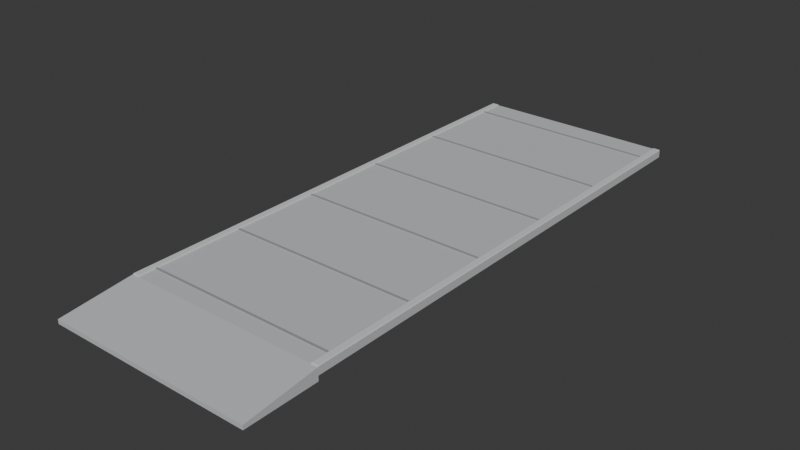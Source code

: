 # Source: driveway-straight.blend  (saved by Blender 5.2.44; exported with 4.5.12 LTS)
import bpy
from mathutils import Matrix  # noqa: F401  (used for matrix-valued properties, if any)

bpy.ops.wm.read_factory_settings(use_empty=True)
scene = bpy.context.scene
scene.name = 'Scene'

# ---- collections
col_collection = bpy.data.collections.new('Collection'); scene.collection.children.link(col_collection)

# ---- materials (node trees are filled in below, after node groups)
mat_driveway_concrete = bpy.data.materials.new('Driveway concrete')
mat_driveway_concrete.diffuse_color = (0.54, 0.56, 0.57, 1.0)
mat_driveway_edge = bpy.data.materials.new('Driveway edge')
mat_driveway_edge.diffuse_color = (0.66, 0.67, 0.67, 1.0)
mat_concrete_expansion_joints = bpy.data.materials.new('Concrete expansion joints')
mat_concrete_expansion_joints.diffuse_color = (0.31, 0.33, 0.34, 1.0)

# ---- material node trees
mat_driveway_concrete.use_nodes = True; mat_driveway_concrete.node_tree.nodes.clear()
_N = mat_driveway_concrete.node_tree.nodes; _L = mat_driveway_concrete.node_tree.links
n0 = _N.new('ShaderNodeBsdfPrincipled'); n0.name = 'Principled BSDF'; n0.location = (-200, 100)
n0.inputs[0].default_value = (0.54, 0.56, 0.57, 1.0)
n0.inputs[2].default_value = 0.84
n0.inputs[10].default_value = 0.005
n1 = _N.new('ShaderNodeOutputMaterial'); n1.name = 'Material Output'; n1.location = (200, 100)
_L.new(n0.outputs[0], n1.inputs[0])
n1.is_active_output = True
mat_driveway_edge.use_nodes = True; mat_driveway_edge.node_tree.nodes.clear()
_N = mat_driveway_edge.node_tree.nodes; _L = mat_driveway_edge.node_tree.links
n0 = _N.new('ShaderNodeBsdfPrincipled'); n0.name = 'Principled BSDF'; n0.location = (-200, 100)
n0.inputs[0].default_value = (0.66, 0.67, 0.67, 1.0)
n0.inputs[2].default_value = 0.84
n0.inputs[10].default_value = 0.005
n1 = _N.new('ShaderNodeOutputMaterial'); n1.name = 'Material Output'; n1.location = (200, 100)
_L.new(n0.outputs[0], n1.inputs[0])
n1.is_active_output = True
mat_concrete_expansion_joints.use_nodes = True; mat_concrete_expansion_joints.node_tree.nodes.clear()
_N = mat_concrete_expansion_joints.node_tree.nodes; _L = mat_concrete_expansion_joints.node_tree.links
n0 = _N.new('ShaderNodeBsdfPrincipled'); n0.name = 'Principled BSDF'; n0.location = (-200, 100)
n0.inputs[0].default_value = (0.31, 0.33, 0.34, 1.0)
n0.inputs[2].default_value = 0.84
n0.inputs[10].default_value = 0.005
n1 = _N.new('ShaderNodeOutputMaterial'); n1.name = 'Material Output'; n1.location = (200, 100)
_L.new(n0.outputs[0], n1.inputs[0])
n1.is_active_output = True

# ---- world
world_world = bpy.data.worlds.new('World'); scene.world = world_world
world_world.use_nodes = True; world_world.node_tree.nodes.clear()
_N = world_world.node_tree.nodes; _L = world_world.node_tree.links
n0 = _N.new('ShaderNodeOutputWorld'); n0.name = 'World Output'; n0.location = (200, 100)
n1 = _N.new('ShaderNodeBackground'); n1.name = 'Background'; n1.location = (-200, 100)
n1.inputs[0].default_value = (0.05088, 0.05088, 0.05088, 1.0)
_L.new(n1.outputs[0], n0.inputs[0])
n0.is_active_output = True
world_world.color = (0.05088, 0.05088, 0.05088)
world_world.sun_shadow_jitter_overblur = 0.0

# ---- meshes
me_curb_ramp_mesh = bpy.data.meshes.new('curb ramp mesh')
me_curb_ramp_mesh.from_pydata([(-1.7, 0.0, 0.0), (1.7, 0.0, 0.0), (1.7, 1.2, 0.0), (-1.7, 1.2, 0.0), (-1.7, 0.0, 0.07), (1.7, 0.0, 0.07), (1.7, 1.2, 0.2), (-1.7, 1.2, 0.2)], [], [(0, 1, 2, 3), (4, 7, 6, 5), (0, 4, 5, 1), (1, 5, 6, 2), (2, 6, 7, 3), (3, 7, 4, 0)])
me_curb_ramp_mesh.materials.append(mat_driveway_concrete)
me_curb_ramp_mesh.update()
me_cube_001 = bpy.data.meshes.new('Cube.001')
me_cube_001.from_pydata([(-1.7, -4.125, -0.06), (-1.7, -4.125, 0.06), (-1.7, 4.125, -0.06), (-1.7, 4.125, 0.06), (1.7, -4.125, -0.06), (1.7, -4.125, 0.06), (1.7, 4.125, -0.06), (1.7, 4.125, 0.06)], [], [(0, 1, 3, 2), (2, 3, 7, 6), (6, 7, 5, 4), (4, 5, 1, 0), (2, 6, 4, 0), (7, 3, 1, 5)])
_uv = me_cube_001.uv_layers.new(name='UVMap')
_uv.uv.foreach_set('vector', [0.375, 0.0, 0.625, 0.0, 0.625, 0.25, 0.375, 0.25, 0.375, 0.25, 0.625, 0.25, 0.625, 0.5, 0.375, 0.5, 0.375, 0.5, 0.625, 0.5, 0.625, 0.75, 0.375, 0.75, 0.375, 0.75, 0.625, 0.75, 0.625, 1.0, 0.375, 1.0, 0.125, 0.5, 0.375, 0.5, 0.375, 0.75, 0.125, 0.75, 0.625, 0.5, 0.875, 0.5, 0.875, 0.75, 0.625, 0.75])
me_cube_001.materials.append(mat_driveway_concrete)
me_cube_001.update()
me_cube_002 = bpy.data.meshes.new('Cube.002')
me_cube_002.from_pydata([(-0.06, -4.125, -0.012), (-0.06, -4.125, 0.012), (-0.06, 4.125, -0.012), (-0.06, 4.125, 0.012), (0.06, -4.125, -0.012), (0.06, -4.125, 0.012), (0.06, 4.125, -0.012), (0.06, 4.125, 0.012)], [], [(0, 1, 3, 2), (2, 3, 7, 6), (6, 7, 5, 4), (4, 5, 1, 0), (2, 6, 4, 0), (7, 3, 1, 5)])
_uv = me_cube_002.uv_layers.new(name='UVMap')
_uv.uv.foreach_set('vector', [0.375, 0.0, 0.625, 0.0, 0.625, 0.25, 0.375, 0.25, 0.375, 0.25, 0.625, 0.25, 0.625, 0.5, 0.375, 0.5, 0.375, 0.5, 0.625, 0.5, 0.625, 0.75, 0.375, 0.75, 0.375, 0.75, 0.625, 0.75, 0.625, 1.0, 0.375, 1.0, 0.125, 0.5, 0.375, 0.5, 0.375, 0.75, 0.125, 0.75, 0.625, 0.5, 0.875, 0.5, 0.875, 0.75, 0.625, 0.75])
me_cube_002.materials.append(mat_driveway_edge)
me_cube_002.update()
me_cube_003 = bpy.data.meshes.new('Cube.003')
me_cube_003.from_pydata([(-0.06, -4.125, -0.012), (-0.06, -4.125, 0.012), (-0.06, 4.125, -0.012), (-0.06, 4.125, 0.012), (0.06, -4.125, -0.012), (0.06, -4.125, 0.012), (0.06, 4.125, -0.012), (0.06, 4.125, 0.012)], [], [(0, 1, 3, 2), (2, 3, 7, 6), (6, 7, 5, 4), (4, 5, 1, 0), (2, 6, 4, 0), (7, 3, 1, 5)])
_uv = me_cube_003.uv_layers.new(name='UVMap')
_uv.uv.foreach_set('vector', [0.375, 0.0, 0.625, 0.0, 0.625, 0.25, 0.375, 0.25, 0.375, 0.25, 0.625, 0.25, 0.625, 0.5, 0.375, 0.5, 0.375, 0.5, 0.625, 0.5, 0.625, 0.75, 0.375, 0.75, 0.375, 0.75, 0.625, 0.75, 0.625, 1.0, 0.375, 1.0, 0.125, 0.5, 0.375, 0.5, 0.375, 0.75, 0.125, 0.75, 0.625, 0.5, 0.875, 0.5, 0.875, 0.75, 0.625, 0.75])
me_cube_003.materials.append(mat_driveway_edge)
me_cube_003.update()
me_cube_004 = bpy.data.meshes.new('Cube.004')
me_cube_004.from_pydata([(-1.58, -0.018, -0.008), (-1.58, -0.018, 0.008), (-1.58, 0.018, -0.008), (-1.58, 0.018, 0.008), (1.58, -0.018, -0.008), (1.58, -0.018, 0.008), (1.58, 0.018, -0.008), (1.58, 0.018, 0.008)], [], [(0, 1, 3, 2), (2, 3, 7, 6), (6, 7, 5, 4), (4, 5, 1, 0), (2, 6, 4, 0), (7, 3, 1, 5)])
_uv = me_cube_004.uv_layers.new(name='UVMap')
_uv.uv.foreach_set('vector', [0.375, 0.0, 0.625, 0.0, 0.625, 0.25, 0.375, 0.25, 0.375, 0.25, 0.625, 0.25, 0.625, 0.5, 0.375, 0.5, 0.375, 0.5, 0.625, 0.5, 0.625, 0.75, 0.375, 0.75, 0.375, 0.75, 0.625, 0.75, 0.625, 1.0, 0.375, 1.0, 0.125, 0.5, 0.375, 0.5, 0.375, 0.75, 0.125, 0.75, 0.625, 0.5, 0.875, 0.5, 0.875, 0.75, 0.625, 0.75])
me_cube_004.materials.append(mat_concrete_expansion_joints)
me_cube_004.update()
me_cube_005 = bpy.data.meshes.new('Cube.005')
me_cube_005.from_pydata([(-1.58, -0.018, -0.008), (-1.58, -0.018, 0.008), (-1.58, 0.018, -0.008), (-1.58, 0.018, 0.008), (1.58, -0.018, -0.008), (1.58, -0.018, 0.008), (1.58, 0.018, -0.008), (1.58, 0.018, 0.008)], [], [(0, 1, 3, 2), (2, 3, 7, 6), (6, 7, 5, 4), (4, 5, 1, 0), (2, 6, 4, 0), (7, 3, 1, 5)])
_uv = me_cube_005.uv_layers.new(name='UVMap')
_uv.uv.foreach_set('vector', [0.375, 0.0, 0.625, 0.0, 0.625, 0.25, 0.375, 0.25, 0.375, 0.25, 0.625, 0.25, 0.625, 0.5, 0.375, 0.5, 0.375, 0.5, 0.625, 0.5, 0.625, 0.75, 0.375, 0.75, 0.375, 0.75, 0.625, 0.75, 0.625, 1.0, 0.375, 1.0, 0.125, 0.5, 0.375, 0.5, 0.375, 0.75, 0.125, 0.75, 0.625, 0.5, 0.875, 0.5, 0.875, 0.75, 0.625, 0.75])
me_cube_005.materials.append(mat_concrete_expansion_joints)
me_cube_005.update()
me_cube_006 = bpy.data.meshes.new('Cube.006')
me_cube_006.from_pydata([(-1.58, -0.018, -0.008), (-1.58, -0.018, 0.008), (-1.58, 0.018, -0.008), (-1.58, 0.018, 0.008), (1.58, -0.018, -0.008), (1.58, -0.018, 0.008), (1.58, 0.018, -0.008), (1.58, 0.018, 0.008)], [], [(0, 1, 3, 2), (2, 3, 7, 6), (6, 7, 5, 4), (4, 5, 1, 0), (2, 6, 4, 0), (7, 3, 1, 5)])
_uv = me_cube_006.uv_layers.new(name='UVMap')
_uv.uv.foreach_set('vector', [0.375, 0.0, 0.625, 0.0, 0.625, 0.25, 0.375, 0.25, 0.375, 0.25, 0.625, 0.25, 0.625, 0.5, 0.375, 0.5, 0.375, 0.5, 0.625, 0.5, 0.625, 0.75, 0.375, 0.75, 0.375, 0.75, 0.625, 0.75, 0.625, 1.0, 0.375, 1.0, 0.125, 0.5, 0.375, 0.5, 0.375, 0.75, 0.125, 0.75, 0.625, 0.5, 0.875, 0.5, 0.875, 0.75, 0.625, 0.75])
me_cube_006.materials.append(mat_concrete_expansion_joints)
me_cube_006.update()
me_cube_007 = bpy.data.meshes.new('Cube.007')
me_cube_007.from_pydata([(-1.58, -0.018, -0.008), (-1.58, -0.018, 0.008), (-1.58, 0.018, -0.008), (-1.58, 0.018, 0.008), (1.58, -0.018, -0.008), (1.58, -0.018, 0.008), (1.58, 0.018, -0.008), (1.58, 0.018, 0.008)], [], [(0, 1, 3, 2), (2, 3, 7, 6), (6, 7, 5, 4), (4, 5, 1, 0), (2, 6, 4, 0), (7, 3, 1, 5)])
_uv = me_cube_007.uv_layers.new(name='UVMap')
_uv.uv.foreach_set('vector', [0.375, 0.0, 0.625, 0.0, 0.625, 0.25, 0.375, 0.25, 0.375, 0.25, 0.625, 0.25, 0.625, 0.5, 0.375, 0.5, 0.375, 0.5, 0.625, 0.5, 0.625, 0.75, 0.375, 0.75, 0.375, 0.75, 0.625, 0.75, 0.625, 1.0, 0.375, 1.0, 0.125, 0.5, 0.375, 0.5, 0.375, 0.75, 0.125, 0.75, 0.625, 0.5, 0.875, 0.5, 0.875, 0.75, 0.625, 0.75])
me_cube_007.materials.append(mat_concrete_expansion_joints)
me_cube_007.update()
me_cube_008 = bpy.data.meshes.new('Cube.008')
me_cube_008.from_pydata([(-1.58, -0.018, -0.008), (-1.58, -0.018, 0.008), (-1.58, 0.018, -0.008), (-1.58, 0.018, 0.008), (1.58, -0.018, -0.008), (1.58, -0.018, 0.008), (1.58, 0.018, -0.008), (1.58, 0.018, 0.008)], [], [(0, 1, 3, 2), (2, 3, 7, 6), (6, 7, 5, 4), (4, 5, 1, 0), (2, 6, 4, 0), (7, 3, 1, 5)])
_uv = me_cube_008.uv_layers.new(name='UVMap')
_uv.uv.foreach_set('vector', [0.375, 0.0, 0.625, 0.0, 0.625, 0.25, 0.375, 0.25, 0.375, 0.25, 0.625, 0.25, 0.625, 0.5, 0.375, 0.5, 0.375, 0.5, 0.625, 0.5, 0.625, 0.75, 0.375, 0.75, 0.375, 0.75, 0.625, 0.75, 0.625, 1.0, 0.375, 1.0, 0.125, 0.5, 0.375, 0.5, 0.375, 0.75, 0.125, 0.75, 0.625, 0.5, 0.875, 0.5, 0.875, 0.75, 0.625, 0.75])
me_cube_008.materials.append(mat_concrete_expansion_joints)
me_cube_008.update()
me_cube_009 = bpy.data.meshes.new('Cube.009')
me_cube_009.from_pydata([(-1.58, -0.018, -0.008), (-1.58, -0.018, 0.008), (-1.58, 0.018, -0.008), (-1.58, 0.018, 0.008), (1.58, -0.018, -0.008), (1.58, -0.018, 0.008), (1.58, 0.018, -0.008), (1.58, 0.018, 0.008)], [], [(0, 1, 3, 2), (2, 3, 7, 6), (6, 7, 5, 4), (4, 5, 1, 0), (2, 6, 4, 0), (7, 3, 1, 5)])
_uv = me_cube_009.uv_layers.new(name='UVMap')
_uv.uv.foreach_set('vector', [0.375, 0.0, 0.625, 0.0, 0.625, 0.25, 0.375, 0.25, 0.375, 0.25, 0.625, 0.25, 0.625, 0.5, 0.375, 0.5, 0.375, 0.5, 0.625, 0.5, 0.625, 0.75, 0.375, 0.75, 0.375, 0.75, 0.625, 0.75, 0.625, 1.0, 0.375, 1.0, 0.125, 0.5, 0.375, 0.5, 0.375, 0.75, 0.125, 0.75, 0.625, 0.5, 0.875, 0.5, 0.875, 0.75, 0.625, 0.75])
me_cube_009.materials.append(mat_concrete_expansion_joints)
me_cube_009.update()

# ---- objects
ob_curb_ramp = bpy.data.objects.new('curb ramp', me_curb_ramp_mesh)
ob_driveway_slab = bpy.data.objects.new('driveway slab', me_cube_001)
ob_left_driveway_edge = bpy.data.objects.new('left driveway edge', me_cube_002)
ob_right_driveway_edge = bpy.data.objects.new('right driveway edge', me_cube_003)
ob_expansion_joint = bpy.data.objects.new('expansion joint', me_cube_004)
ob_expansion_joint_001 = bpy.data.objects.new('expansion joint.001', me_cube_005)
ob_expansion_joint_002 = bpy.data.objects.new('expansion joint.002', me_cube_006)
ob_expansion_joint_003 = bpy.data.objects.new('expansion joint.003', me_cube_007)
ob_expansion_joint_004 = bpy.data.objects.new('expansion joint.004', me_cube_008)
ob_expansion_joint_005 = bpy.data.objects.new('expansion joint.005', me_cube_009)

# ---- transforms, parenting, visibility, modifiers, constraints
ob_curb_ramp.location = (0.0, 0.0, 0.0)
ob_driveway_slab.location = (0.0, 5.325, 0.14)
ob_left_driveway_edge.location = (-1.64, 5.325, 0.205)
_m = ob_left_driveway_edge.modifiers.new('Soft concrete edges', 'BEVEL')
_m.width = 0.01
_m.width_pct = 0.01
_m.segments = 2
ob_right_driveway_edge.location = (1.64, 5.325, 0.205)
_m = ob_right_driveway_edge.modifiers.new('Soft concrete edges', 'BEVEL')
_m.width = 0.01
_m.width_pct = 0.01
_m.segments = 2
ob_expansion_joint.location = (0.0, 1.5, 0.205)
ob_expansion_joint_001.location = (0.0, 3.0, 0.205)
ob_expansion_joint_002.location = (0.0, 4.5, 0.205)
ob_expansion_joint_003.location = (0.0, 6.0, 0.205)
ob_expansion_joint_004.location = (0.0, 7.5, 0.205)
ob_expansion_joint_005.location = (0.0, 9.0, 0.205)

# ---- collection membership
col_collection.objects.link(ob_curb_ramp)
col_collection.objects.link(ob_driveway_slab)
col_collection.objects.link(ob_left_driveway_edge)
col_collection.objects.link(ob_right_driveway_edge)
col_collection.objects.link(ob_expansion_joint)
col_collection.objects.link(ob_expansion_joint_001)
col_collection.objects.link(ob_expansion_joint_002)
col_collection.objects.link(ob_expansion_joint_003)
col_collection.objects.link(ob_expansion_joint_004)
col_collection.objects.link(ob_expansion_joint_005)

# ---- scene / render settings (as saved in the file)
scene.frame_start = 1; scene.frame_end = 250; scene.frame_set(1)
scene.render.engine = 'BLENDER_EEVEE_NEXT'
scene.render.bake_bias = 0.0
scene.render.bake_samples = 0
scene.render.compositor_device = 'GPU'
scene.eevee.use_volume_custom_range = False
scene.eevee.fast_gi_thickness_near = 0.1
scene.eevee.fast_gi_thickness_far = 0.0
scene.eevee.ray_tracing_options.screen_trace_thickness = 0.1
bpy.context.view_layer.update()

# ---- added for rendering (the .blend has no active camera and no usable light): camera, sun
cam_auto = bpy.data.cameras.new('AutoCamera')
cam_auto.lens = 50.0
cam_auto.sensor_width = 36.0
cam_auto.clip_end = 1000.0
ob_auto_camera = bpy.data.objects.new('AutoCamera', cam_auto)
scene.collection.objects.link(ob_auto_camera)
ob_auto_camera.location = (9.29423, -6.42808, 7.54388)
ob_auto_camera.rotation_euler = (1.09748, -7.21219e-08, 0.694738)
scene.camera = ob_auto_camera
light_auto_sun = bpy.data.lights.new('AutoSun', 'SUN')
light_auto_sun.energy = 3.0
light_auto_sun.angle = 0.0523599
ob_auto_sun = bpy.data.objects.new('AutoSun', light_auto_sun)
scene.collection.objects.link(ob_auto_sun)
ob_auto_sun.rotation_euler = (0.872665, 0.174533, 0.523599)
bpy.context.view_layer.update()

